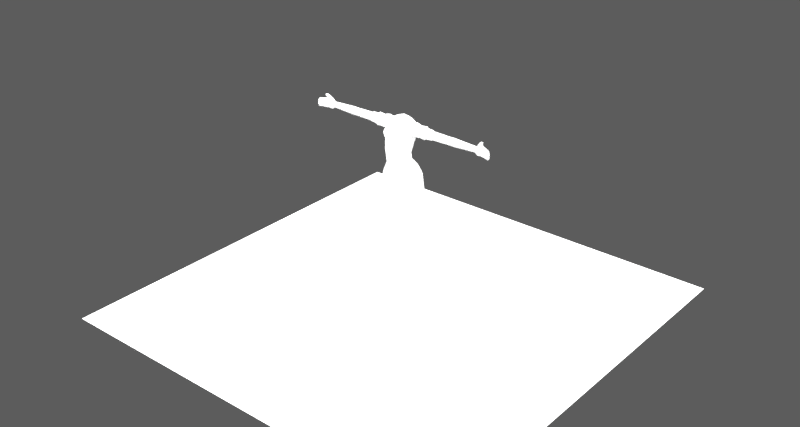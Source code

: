 # Source: ladyblend.blend  (saved by Blender 2.79.0; exported with 4.5.12 LTS)
import bpy
from mathutils import Matrix  # noqa: F401  (used for matrix-valued properties, if any)

bpy.ops.wm.read_factory_settings(use_empty=True)
scene = bpy.context.scene
scene.name = 'Scene'

# ---- collections
col_collection_1 = bpy.data.collections.new('Collection 1'); scene.collection.children.link(col_collection_1)

# ---- world
world_world = bpy.data.worlds.new('World'); scene.world = world_world
world_world.use_nodes = True; world_world.node_tree.nodes.clear()
_N = world_world.node_tree.nodes; _L = world_world.node_tree.links
n0 = _N.new('ShaderNodeOutputWorld'); n0.name = 'World Output'; n0.location = (300, 300)
n1 = _N.new('ShaderNodeBackground'); n1.name = 'Background'; n1.location = (10, 300)
n1.inputs[0].default_value = (0.05088, 0.05088, 0.05088, 1.0)
n1.inputs[1].default_value = 2.1
_L.new(n1.outputs[0], n0.inputs[0])
n0.is_active_output = True
world_world.color = (0.05088, 0.05088, 0.05088)
world_world.use_sun_shadow = False
world_world.sun_shadow_jitter_overblur = 0.0
world_world.cycles.sampling_method = 'MANUAL'

# ---- lights
light_area_001 = bpy.data.lights.new('Area.001', 'SUN')
light_area_001.transmission_factor = 0.0
light_area_001.angle = 2.942
light_area_001.shadow_buffer_clip_start = 0.5
light_area_001.shadow_soft_size = 10.0
light_area_001.shadow_cascade_max_distance = 1000.0

# ---- meshes
me_plane_001 = bpy.data.meshes.new('Plane.001')
me_plane_001.from_pydata([(-1.0, -1.0, 0.0), (1.0, -1.0, 0.0), (-1.0, 1.0, 0.0), (1.0, 1.0, 0.0)], [], [(0, 1, 3, 2)])
me_plane_001.use_remesh_preserve_volume = False
me_plane_001.use_remesh_preserve_attributes = False
me_plane_001.use_mirror_vertex_groups = False
me_plane_001.update()
me_cube = bpy.data.meshes.new('Cube')
me_cube.from_pydata([(1.554, 1.087, 7.15), (1.535, 0.0692, 7.251), (0.0, -0.3031, 7.608), (0.0, 1.537, 7.362), (0.429, -1.056, 6.249), (0.8867, -0.9976, 6.245), (0.9494, 1.284, 6.63), (0.8867, 0.8614, 6.01), (0.429, 0.914, 6.0), (1.677, 0.5833, 7.224), (0.4603, 1.34, 6.648), (0.0, 0.7067, 7.612), (0.4244, -1.099, 6.854), (1.607, -0.0594, 6.119), (1.19, 0.6924, 5.1), (2.324, 1.309, 3.791), (1.197, -0.8762, 4.854), (2.387, -0.1899, 3.693), (1.064, -1.034, 6.88), (1.953, 0.3021, 6.566), (0.0, 1.397, 6.666), (0.0, -0.9846, 6.875), (0.0, -0.9586, 4.887), (0.0, 0.8354, 5.164), (0.0, -0.193, 3.121), (0.0, 1.674, 3.373), (2.217, -0.4507, 3.812), (2.026, 1.553, 4.113), (1.474, 1.192, 6.63), (1.61, -0.8529, 6.68), (0.0, -0.9246, 3.663), (0.0, 2.16, 4.17), (2.688, 0.6041, 3.778), (1.311, -0.2717, 4.995), (0.3953, -1.292, 6.432), (1.006, -1.218, 6.394), (0.0, 0.9247, 3.048), (0.8913, 0.8829, 6.097), (2.512, 0.4352, 3.97), (0.4313, 0.9367, 6.087), (1.873, -0.5969, 4.252), (1.679, 1.256, 4.517), (1.798, 0.1403, 6.209), (0.0, -0.9119, 4.181), (0.0, 1.819, 4.593), (0.0, 0.9905, 6.076), (2.04, 0.1377, 4.395), (1.232, -1.131, 5.71), (1.232, 0.4738, 5.507), (0.0, -1.234, 6.425), (0.0, -1.264, 5.694), (0.0, 0.5712, 5.462), (1.351, 0.829, 6.107), (1.412, -0.3338, 5.576), (1.419, -1.003, 6.359), (0.4961, 1.495, 7.298), (1.001, 1.318, 7.233), (0.982, -0.1243, 7.413), (0.4766, -0.2834, 7.535), (0.0, 0.9666, 5.989), (0.0, -1.115, 6.252), (1.344, 0.8088, 6.021), (1.344, -0.9389, 6.242), (0.5255, 0.6749, 7.528), (1.08, 0.6438, 7.404), (0.29, 0.7957, 5.143), (0.7399, 0.7567, 5.121), (0.676, -0.286, 3.185), (1.439, -0.3836, 3.429), (0.7399, -0.9036, 4.865), (0.29, -0.9311, 4.876), (1.487, 1.686, 3.625), (0.5036, 1.491, 3.382), (1.608, -0.7142, 3.724), (0.8073, -0.8725, 3.668), (0.6514, 2.136, 4.163), (1.436, 2.033, 4.155), (0.1322, 0.9281, 3.036), (1.285, -0.7721, 4.199), (0.6147, -0.8753, 4.177), (0.5304, 1.795, 4.579), (1.16, 1.735, 4.566), (0.3916, 0.5382, 5.477), (0.8118, 0.506, 5.492), (0.8118, -1.175, 5.705), (0.3916, -1.219, 5.699), (0.9511, 1.304, 6.66), (0.4612, 1.36, 6.68), (0.4612, -0.7926, 6.952), (0.9511, -0.7439, 6.919), (1.726, 0.2994, 6.788), (0.0, 1.416, 6.701), (0.0, -0.8412, 6.986), (1.492, 1.195, 6.664), (1.491, -0.615, 6.893), (2.003, 0.2487, 6.42), (0.0, 1.194, 6.409), (0.0, -1.224, 6.719), (1.395, 1.028, 6.398), (1.632, -0.9302, 6.532), (1.035, -1.222, 6.681), (0.4099, -1.291, 6.712), (0.4458, 1.139, 6.406), (0.9203, 1.083, 6.402), (1.937, 0.6293, 7.367), (1.937, -0.04094, 7.339), (1.937, 1.13, 7.176), (1.93, 0.3019, 6.599), (1.936, 1.206, 6.534), (1.936, -0.6427, 6.812), (2.496, 0.5837, 7.267), (2.496, -0.09724, 7.177), (2.496, 0.9723, 7.024), (2.496, 0.2016, 6.577), (2.496, 0.906, 6.659), (2.496, -0.2635, 6.844), (2.496, 0.5834, 7.303), (2.496, -0.1069, 7.217), (2.496, 1.012, 7.052), (2.496, 0.9282, 6.621), (2.496, -0.3195, 6.819), (2.496, 0.2012, 6.613), (10.1, 0.4875, 7.094), (10.1, 0.289, 6.777), (10.1, 0.1342, 7.05), (10.1, 0.6891, 6.976), (10.1, 0.6547, 6.799), (10.1, 0.0479, 6.889), (10.34, 0.5079, 7.228), (10.34, 0.2704, 6.65), (10.34, 0.08502, 7.148), (10.34, 0.7493, 7.013), (10.34, 0.7081, 6.691), (10.34, -0.01827, 6.854), (12.05, -0.04294, 7.184), (12.05, -0.1957, 6.692), (12.05, -0.315, 7.116), (12.05, 0.1123, 7.001), (12.05, 0.08585, 6.726), (12.05, -0.3814, 6.866), (10.96, 0.7365, 7.01), (10.96, 0.6968, 6.699), (10.97, 0.09548, 7.141), (10.97, 0.5036, 7.218), (10.96, 0.2744, 6.66), (10.96, -0.004186, 6.857), (10.59, 0.3119, 7.4), (10.59, 0.003078, 7.342), (10.98, 0.3023, 7.377), (10.98, 0.02609, 7.325), (10.9, 0.1561, 7.537), (10.9, -0.0622, 7.496), (11.16, 0.1493, 7.521), (11.16, -0.04594, 7.484), (6.228, 0.2535, 6.719), (6.228, -0.07826, 6.873), (6.228, 0.04044, 7.095), (6.228, 0.5264, 7.156), (6.228, 0.8038, 6.993), (6.228, 0.7565, 6.749), (7.1, 0.2482, 6.71), (7.1, 0.5323, 7.165), (7.1, 0.7717, 6.742), (7.1, -0.09712, 6.871), (7.1, 0.02642, 7.102), (7.1, 0.821, 6.996), (11.5, -0.1645, 6.861), (11.51, 0.2529, 7.201), (11.5, 0.4191, 6.713), (11.5, 0.06571, 6.676), (11.51, -0.08635, 7.128), (11.5, 0.4523, 7.005), (6.547, -0.07817, 6.873), (6.547, 0.04051, 7.095), (6.547, 0.8037, 6.993), (6.547, 0.2535, 6.719), (6.547, 0.5264, 7.156), (6.547, 0.7564, 6.749), (5.895, 0.2493, 6.712), (5.895, 0.531, 7.163), (5.895, 0.7685, 6.743), (5.895, -0.09316, 6.871), (5.895, 0.02937, 7.101), (5.895, 0.8174, 6.995), (0.0, 0.3675, 2.985), (0.2077, 0.3224, 2.965), (2.592, 1.322, 2.864), (2.656, -0.205, 2.864), (2.963, 0.604, 2.864), (0.9133, -0.3029, 2.864), (1.691, -0.4023, 2.864), (1.74, 1.706, 2.864), (0.7377, 1.507, 2.864), (0.3593, 0.9341, 2.864), (0.4362, 0.317, 2.864), (2.78, 1.226, 1.816), (2.836, -0.09538, 1.816), (3.101, 0.6046, 1.816), (1.327, -0.1801, 1.816), (2.0, -0.2661, 1.816), (2.043, 1.559, 1.816), (1.175, 1.386, 1.816), (0.8479, 0.8903, 1.816), (0.9145, 0.3563, 1.816), (0.8945, 1.503, 2.34), (0.5178, 0.9326, 2.34), (1.069, -0.2987, 2.34), (1.843, -0.3976, 2.34), (3.11, 0.604, 2.34), (2.741, 1.319, 2.34), (0.5944, 0.3184, 2.34), (1.892, 1.701, 2.34), (2.804, -0.2012, 2.34), (2.802, 1.012, 0.9458), (2.838, 0.1481, 0.9458), (3.012, 0.6054, 0.9458), (1.852, 0.09305, 0.9457), (2.292, 0.03667, 0.9458), (2.32, 1.229, 0.9458), (1.753, 1.116, 0.9458), (1.539, 0.7921, 0.9457), (1.583, 0.4434, 0.9457), (3.001, 1.011, 0.4984), (3.034, 0.2071, 0.4984), (3.196, 0.6284, 0.4984), (2.114, 0.1558, 0.4985), (2.524, 0.1062, 0.4984), (2.551, 1.214, 0.4984), (2.022, 1.112, 0.4983), (1.822, 0.81, 0.4984), (1.862, 0.4843, 0.4984), (3.153, 1.17, 0.2108), (3.186, 0.3886, 0.2108), (3.344, 0.7934, 0.2108), (2.289, 0.3414, 0.2108), (2.689, 0.2944, 0.2108), (2.714, 1.37, 0.2108), (2.198, 1.274, 0.2108), (2.004, 0.9814, 0.2108), (2.043, 0.6636, 0.2108), (3.432, 1.501, -0.318), (3.473, 0.6094, -0.3194), (3.649, 1.082, -0.3181), (2.455, 0.5522, -0.3193), (2.91, 0.4941, -0.3195), (2.936, 1.725, -0.3182), (2.352, 1.609, -0.3187), (2.132, 1.275, -0.3201), (2.177, 0.9144, -0.3196), (3.468, 1.437, -0.8819), (3.503, 0.6828, -0.8832), (3.652, 1.082, -0.882), (2.642, 0.6345, -0.883), (3.026, 0.5854, -0.8832), (3.048, 1.626, -0.8821), (2.555, 1.528, -0.8825), (2.369, 1.246, -0.8837), (2.407, 0.9407, -0.8833), (3.565, 1.285, -2.473), (3.584, 0.8559, -2.474), (3.669, 1.083, -2.473), (3.094, 0.8284, -2.473), (3.313, 0.8004, -2.474), (3.325, 1.393, -2.473), (3.044, 1.337, -2.473), (2.939, 1.176, -2.474), (2.96, 1.003, -2.474), (3.777, 1.433, -2.472), (3.811, 0.687, -2.474), (3.958, 1.082, -2.473), (2.959, 0.6392, -2.474), (3.339, 0.5905, -2.474), (3.361, 1.621, -2.473), (2.872, 1.524, -2.473), (2.689, 1.244, -2.474), (2.726, 0.9422, -2.474), (3.983, 1.576, -2.24), (4.031, 0.5231, -2.242), (4.239, 1.081, -2.24), (2.828, 0.4556, -2.241), (3.365, 0.3869, -2.242), (3.396, 1.841, -2.24), (2.706, 1.704, -2.241), (2.447, 1.31, -2.242), (2.499, 0.8835, -2.242), (4.254, 1.765, -2.239), (4.321, 0.3077, -2.242), (4.608, 1.08, -2.24), (2.655, 0.2143, -2.242), (3.399, 0.1192, -2.242), (3.441, 2.132, -2.24), (2.486, 1.942, -2.241), (2.128, 1.396, -2.243), (2.201, 0.8063, -2.242), (3.928, 1.538, -2.813), (3.996, 0.4227, -2.834), (4.163, 1.074, -2.813), (2.932, 0.3305, -2.809), (3.455, 0.2527, -2.809), (3.381, 1.777, -2.813), (2.77, 1.66, -2.814), (2.502, 1.301, -2.815), (2.549, 0.5683, -2.848), (3.928, 1.403, -3.475), (4.178, 1.062, -3.453), (3.381, 1.609, -3.475), (2.77, 1.509, -3.476), (2.506, 1.232, -3.455), (3.928, -0.9108, -3.543), (4.188, -0.9108, -3.485), (3.381, -0.9108, -3.543), (2.77, -0.9108, -3.543), (2.495, -0.9108, -3.485), (3.852, -0.9209, -2.947), (4.163, -0.9042, -2.962), (3.311, -0.9125, -2.947), (2.745, -0.8601, -2.947), (2.502, -0.8601, -2.962), (3.381, 0.4664, -3.543), (2.77, 0.4496, -3.543), (4.168, 0.3785, -3.476), (3.928, 0.434, -3.542), (2.5, 0.4417, -3.477), (4.178, -1.708, -3.465), (3.928, -1.744, -3.485), (3.381, -1.744, -3.485), (2.77, -1.744, -3.485), (2.506, -1.708, -3.465), (4.178, -1.708, -2.978), (3.928, -1.744, -2.973), (3.381, -1.744, -2.973), (2.77, -1.744, -2.973), (2.506, -1.708, -2.978), (2.77, 1.66, -3.057), (2.5, 1.291, -3.058), (3.928, 1.538, -3.056), (3.381, 1.777, -3.056), (4.168, 1.072, -3.056), (4.199, -0.9056, -3.112), (2.469, -0.8704, -3.112), (4.113, 0.4008, -3.066), (2.49, 0.6136, -3.066), (3.928, -1.852, -3.121), (3.381, -1.852, -3.121), (2.77, -1.852, -3.121), (4.188, -1.744, -3.121), (2.495, -1.744, -3.121), (4.292, -0.1631, 6.858), (4.292, -0.02258, 7.139), (4.292, 0.8809, 7.009), (4.292, 0.2296, 6.662), (4.292, 0.5526, 7.215), (4.292, 0.825, 6.701), (4.294, 0.244, 6.703), (4.294, 0.5368, 7.172), (4.294, 0.7836, 6.736), (4.294, -0.1118, 6.869), (4.294, 0.01551, 7.107), (4.294, 0.8343, 6.997), (3.372, -0.347, 6.833), (3.372, -0.1593, 7.209), (3.372, 1.048, 7.036), (3.372, 0.1777, 6.572), (3.372, 0.6094, 7.311), (3.372, 0.9734, 6.624), (3.383, 0.2152, 6.638), (3.383, 0.5683, 7.242), (3.383, 0.866, 6.68), (3.383, -0.2139, 6.851), (3.383, -0.06037, 7.158), (3.383, 0.9272, 7.017)], [], [(0, 9, 104, 106), (86, 56, 0, 93), (88, 58, 2, 92), (63, 11, 2, 58), (103, 6, 28, 98), (95, 99, 54, 42), (98, 95, 42, 52), (99, 29, 18, 100), (55, 3, 11, 63), (1, 94, 109, 105), (46, 33, 16, 40), (81, 66, 14, 41), (79, 70, 22, 43), (83, 7, 61, 48), (85, 4, 60, 50), (10, 87, 86, 6), (67, 74, 30, 24), (53, 13, 62, 47), (71, 76, 27, 15), (100, 18, 12, 101), (32, 38, 26, 17), (15, 27, 38, 32), (96, 20, 10, 102), (102, 10, 6, 103), (84, 5, 4, 85), (41, 14, 33, 46), (27, 41, 46, 38), (4, 34, 49, 60), (7, 37, 52, 61), (74, 79, 43, 30), (13, 42, 54, 62), (76, 81, 41, 27), (61, 52, 42, 13), (38, 46, 40, 26), (59, 45, 39, 8), (47, 16, 33, 53), (53, 33, 14, 48), (8, 39, 37, 7), (84, 69, 16, 47), (82, 65, 23, 51), (62, 54, 35, 5), (5, 35, 34, 4), (48, 14, 66, 83), (83, 66, 65, 82), (50, 22, 70, 85), (85, 70, 69, 84), (31, 44, 80, 75), (75, 80, 81, 76), (26, 40, 78, 73), (73, 78, 79, 74), (25, 72, 77, 36), (25, 31, 75, 72), (72, 75, 76, 71), (17, 26, 73, 68), (68, 73, 74, 67), (40, 16, 69, 78), (78, 69, 70, 79), (44, 23, 65, 80), (80, 65, 66, 81), (184, 185, 67, 24), (0, 56, 64, 9), (56, 55, 63, 64), (82, 8, 7, 83), (47, 62, 5, 84), (48, 61, 13, 53), (51, 59, 8, 82), (9, 64, 57, 1), (64, 63, 58, 57), (94, 1, 57, 89), (89, 57, 58, 88), (91, 3, 55, 87), (87, 55, 56, 86), (101, 12, 21, 97), (20, 91, 87, 10), (18, 89, 88, 12), (29, 94, 89, 18), (28, 93, 90, 19), (12, 88, 92, 21), (6, 86, 93, 28), (19, 90, 94, 29), (34, 101, 97, 49), (39, 102, 103, 37), (45, 96, 102, 39), (35, 100, 101, 34), (54, 99, 100, 35), (28, 19, 95, 98), (19, 29, 99, 95), (37, 103, 98, 52), (108, 106, 118, 119), (107, 108, 119, 113), (9, 1, 105, 104), (90, 93, 108, 107), (93, 0, 106, 108), (94, 90, 107, 109), (164, 163, 127, 124), (163, 160, 123, 127), (106, 104, 116, 118), (109, 107, 113, 120), (105, 109, 120, 117), (104, 105, 117, 116), (111, 110, 116, 117), (110, 112, 118, 116), (112, 114, 119, 118), (115, 111, 117, 120), (114, 121, 113, 119), (121, 115, 120, 113), (125, 122, 128, 131), (124, 127, 133, 130), (165, 161, 122, 125), (160, 162, 126, 123), (162, 165, 125, 126), (161, 164, 124, 122), (167, 170, 136, 134), (168, 171, 137, 138), (123, 126, 132, 129), (126, 125, 131, 132), (122, 124, 130, 128), (127, 123, 129, 133), (135, 134, 136, 139), (138, 137, 134, 135), (166, 169, 135, 139), (170, 166, 139, 136), (171, 167, 134, 137), (169, 168, 138, 135), (129, 132, 141, 144), (131, 128, 143, 140), (130, 133, 145, 142), (133, 129, 144, 145), (132, 131, 140, 141), (128, 130, 147, 146), (146, 147, 151, 150), (143, 128, 146, 148), (130, 142, 149, 147), (142, 143, 148, 149), (150, 151, 153, 152), (149, 148, 152, 153), (148, 146, 150, 152), (147, 149, 153, 151), (179, 182, 156, 157), (180, 183, 158, 159), (178, 180, 159, 154), (183, 179, 157, 158), (181, 178, 154, 155), (182, 181, 155, 156), (176, 173, 164, 161), (177, 174, 165, 162), (175, 177, 162, 160), (174, 176, 161, 165), (172, 175, 160, 163), (173, 172, 163, 164), (353, 178, 181, 356), (354, 179, 183, 358), (355, 180, 178, 353), (358, 183, 180, 355), (357, 182, 179, 354), (144, 141, 168, 169), (156, 155, 172, 173), (155, 154, 175, 172), (158, 157, 176, 174), (154, 159, 177, 175), (159, 158, 174, 177), (157, 156, 173, 176), (143, 142, 170, 167), (141, 140, 171, 168), (145, 144, 169, 166), (142, 145, 166, 170), (140, 143, 167, 171), (36, 77, 185, 184), (356, 181, 182, 357), (15, 32, 188, 186), (71, 15, 186, 191), (32, 17, 187, 188), (67, 185, 194, 189), (68, 67, 189, 190), (185, 77, 193, 194), (72, 71, 191, 192), (17, 68, 190, 187), (77, 72, 192, 193), (205, 204, 201, 202), (207, 206, 198, 199), (209, 208, 197, 195), (206, 210, 203, 198), (211, 209, 195, 200), (212, 207, 199, 196), (210, 205, 202, 203), (204, 211, 200, 201), (208, 212, 196, 197), (188, 187, 212, 208), (192, 191, 211, 204), (194, 193, 205, 210), (187, 190, 207, 212), (191, 186, 209, 211), (189, 194, 210, 206), (186, 188, 208, 209), (190, 189, 206, 207), (193, 192, 204, 205), (201, 200, 218, 219), (197, 196, 214, 215), (202, 201, 219, 220), (199, 198, 216, 217), (195, 197, 215, 213), (198, 203, 221, 216), (200, 195, 213, 218), (196, 199, 217, 214), (203, 202, 220, 221), (217, 216, 225, 226), (213, 215, 224, 222), (216, 221, 230, 225), (218, 213, 222, 227), (214, 217, 226, 223), (221, 220, 229, 230), (219, 218, 227, 228), (215, 214, 223, 224), (220, 219, 228, 229), (224, 223, 232, 233), (229, 228, 237, 238), (226, 225, 234, 235), (222, 224, 233, 231), (225, 230, 239, 234), (227, 222, 231, 236), (223, 226, 235, 232), (230, 229, 238, 239), (228, 227, 236, 237), (232, 235, 244, 241), (239, 238, 247, 248), (237, 236, 245, 246), (233, 232, 241, 242), (238, 237, 246, 247), (235, 234, 243, 244), (231, 233, 242, 240), (234, 239, 248, 243), (236, 231, 240, 245), (240, 242, 251, 249), (243, 248, 257, 252), (245, 240, 249, 254), (241, 244, 253, 250), (248, 247, 256, 257), (246, 245, 254, 255), (242, 241, 250, 251), (247, 246, 255, 256), (244, 243, 252, 253), (256, 255, 264, 265), (253, 252, 261, 262), (249, 251, 260, 258), (252, 257, 266, 261), (254, 249, 258, 263), (250, 253, 262, 259), (257, 256, 265, 266), (255, 254, 263, 264), (251, 250, 259, 260), (266, 265, 274, 275), (264, 263, 272, 273), (260, 259, 268, 269), (265, 264, 273, 274), (262, 261, 270, 271), (258, 260, 269, 267), (261, 266, 275, 270), (263, 258, 267, 272), (259, 262, 271, 268), (270, 275, 284, 279), (272, 267, 276, 281), (268, 271, 280, 277), (275, 274, 283, 284), (273, 272, 281, 282), (269, 268, 277, 278), (274, 273, 282, 283), (271, 270, 279, 280), (267, 269, 278, 276), (283, 282, 291, 292), (280, 279, 288, 289), (276, 278, 287, 285), (279, 284, 293, 288), (281, 276, 285, 290), (277, 280, 289, 286), (284, 283, 292, 293), (282, 281, 290, 291), (278, 277, 286, 287), (291, 290, 299, 300), (287, 286, 295, 296), (292, 291, 300, 301), (289, 288, 297, 298), (285, 287, 296, 294), (288, 293, 302, 297), (290, 285, 294, 299), (286, 289, 298, 295), (293, 292, 301, 302), (334, 333, 306, 307), (336, 335, 303, 305), (335, 337, 304, 303), (333, 336, 305, 306), (319, 318, 310, 311), (321, 320, 309, 308), (322, 319, 311, 312), (318, 321, 308, 310), (311, 310, 325, 326), (316, 317, 332, 331), (310, 308, 324, 325), (315, 316, 331, 330), (302, 316, 315, 297), (316, 302, 317), (305, 303, 321, 318), (307, 306, 319, 322), (303, 304, 320, 321), (306, 305, 318, 319), (297, 315, 313, 298), (340, 320, 304, 337), (334, 307, 322, 341), (298, 313, 314, 295), (343, 342, 329, 330), (338, 340, 295, 314), (339, 317, 302, 341), (344, 343, 330, 331), (342, 345, 328, 329), (346, 344, 331, 332), (314, 313, 329, 328), (338, 314, 328, 345), (312, 311, 326, 327), (313, 315, 330, 329), (339, 312, 327, 346), (308, 309, 323, 324), (317, 339, 346, 332), (309, 338, 345, 323), (327, 326, 344, 346), (324, 323, 345, 342), (326, 325, 343, 344), (312, 339, 341, 322), (309, 320, 340, 338), (325, 324, 342, 343), (301, 334, 341, 302), (295, 340, 337, 296), (300, 299, 336, 333), (294, 296, 337, 335), (299, 294, 335, 336), (301, 300, 333, 334), (368, 347, 348, 369), (369, 348, 351, 366), (370, 349, 352, 367), (367, 352, 350, 365), (366, 351, 349, 370), (365, 350, 347, 368), (347, 356, 357, 348), (348, 357, 354, 351), (349, 358, 355, 352), (352, 355, 353, 350), (351, 354, 358, 349), (350, 353, 356, 347), (121, 362, 359, 115), (110, 363, 361, 112), (114, 364, 362, 121), (112, 361, 364, 114), (111, 360, 363, 110), (115, 359, 360, 111), (362, 365, 368, 359), (363, 366, 370, 361), (364, 367, 365, 362), (361, 370, 367, 364), (360, 369, 366, 363), (359, 368, 369, 360)])
me_cube.use_remesh_preserve_volume = False
me_cube.use_remesh_preserve_attributes = False
me_cube.use_mirror_vertex_groups = False
me_cube.update()

# ---- objects
ob_plane = bpy.data.objects.new('Plane', me_plane_001)
ob_area = bpy.data.objects.new('Area', light_area_001)
ob_cube = bpy.data.objects.new('Cube', me_cube)

# ---- transforms, parenting, visibility, modifiers, constraints
ob_plane.location = (0.0, 0.0, 0.0)
ob_plane.scale = (10.0, 10.0, 10.0)
ob_plane.lineart.crease_threshold = 0.0
ob_area.location = (0.0, 0.0, 11.79)
ob_area.lineart.crease_threshold = 0.0
ob_cube.location = (0.0, 0.0, 3.379)
ob_cube.scale = (0.3792, 0.3792, 0.7584)
ob_cube.lineart.crease_threshold = 0.0
_m = ob_cube.modifiers.new('Mirror', 'MIRROR')
_m.use_clip = True

# ---- collection membership
col_collection_1.objects.link(ob_plane)
col_collection_1.objects.link(ob_area)
col_collection_1.objects.link(ob_cube)

# ---- scene / render settings (as saved in the file)
scene.frame_start = 1; scene.frame_end = 250; scene.frame_set(12)
scene.render.engine = 'CYCLES'
scene.render.resolution_y = 1024
scene.render.resolution_percentage = 50
scene.render.dither_intensity = 0.0
scene.cycles.use_denoising = False
scene.cycles.samples = 128
scene.cycles.sampling_pattern = 'TABULATED_SOBOL'
scene.cycles.use_adaptive_sampling = False
scene.cycles.use_light_tree = False
scene.cycles.blur_glossy = 0.0
scene.cycles.sample_clamp_indirect = 0.0
scene.view_settings.view_transform = 'Standard'
bpy.context.view_layer.update()

# ---- added for rendering (the .blend has no active camera): camera
cam_auto = bpy.data.cameras.new('AutoCamera')
cam_auto.lens = 50.0
cam_auto.sensor_width = 36.0
cam_auto.clip_end = 1000.0
ob_auto_camera = bpy.data.objects.new('AutoCamera', cam_auto)
scene.collection.objects.link(ob_auto_camera)
ob_auto_camera.location = (27.5051, -33.0061, 26.58)
ob_auto_camera.rotation_euler = (1.09748, -7.21219e-08, 0.694738)
scene.camera = ob_auto_camera
bpy.context.view_layer.update()
